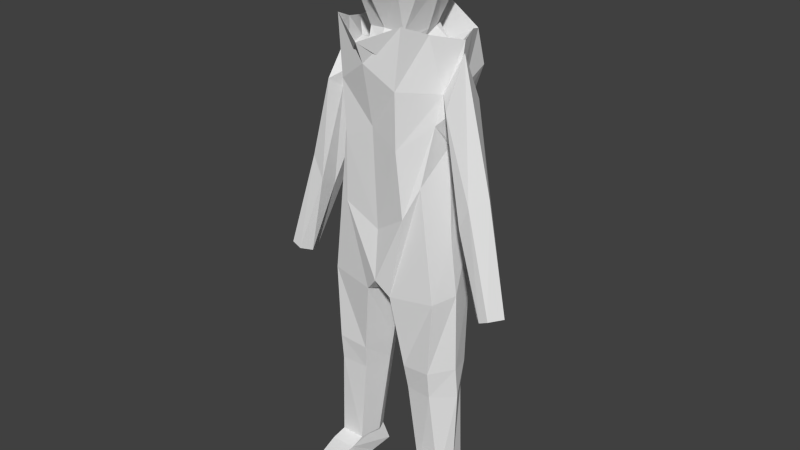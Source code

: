 # Source: knight3D.blend  (saved by Blender 2.76.0; exported with 4.5.12 LTS)
import bpy
from mathutils import Matrix  # noqa: F401  (used for matrix-valued properties, if any)

bpy.ops.wm.read_factory_settings(use_empty=True)
scene = bpy.context.scene
scene.name = 'Scene'

# ---- collections
col_collection_1 = bpy.data.collections.new('Collection 1'); scene.collection.children.link(col_collection_1)

# ---- world
world_world = bpy.data.worlds.new('World'); scene.world = world_world
world_world.color = (0.05088, 0.05088, 0.05088)
world_world.use_sun_shadow = False
world_world.sun_shadow_jitter_overblur = 0.0
world_world.cycles.sampling_method = 'MANUAL'
world_world.cycles.sample_map_resolution = 256

# ---- meshes
me_cube_001 = bpy.data.meshes.new('Cube.001')
me_cube_001.from_pydata([(0.2564, 0.8078, 2.823), (0.5007, 0.1601, 2.815), (0.3564, -0.02394, 3.388), (0.3105, -0.4402, 2.792), (0.2382, 0.8778, 3.295), (0.4056, 0.6451, 2.791), (0.5822, 0.2451, 3.368), (0.4785, -0.1807, 2.865), (0.3016, 0.136, 2.178), (0.3027, -0.5347, 3.315), (0.0, 0.1543, 3.401), (0.0, -0.544, 2.694), (0.0, 0.785, 2.819), (0.2373, -0.2262, 2.201), (0.5056, -0.2706, 3.31), (0.4897, 0.7038, 3.281), (0.0, 0.9529, 3.308), (0.0, -0.6078, 3.29), (0.5889, -0.3439, 0.4586), (0.7552, 0.4232, -0.2624), (0.0, 0.7037, 0.3854), (0.0, -0.4182, -0.2267), (0.4941, -0.3205, 1.93), (0.5313, 0.2714, 1.918), (0.0, 0.6569, 1.828), (0.0, -0.4667, 1.928), (0.429, -0.4793, 0.05189), (0.3565, 0.6511, -0.2234), (0.5633, 0.4497, 1.844), (0.3484, -0.4449, 1.875), (0.6746, 0.4711, 2.176), (0.5805, -0.2071, 2.244), (0.0, 0.9279, 2.307), (0.0, -0.7564, 2.177), (0.4511, -0.5365, 2.383), (0.5917, 0.6819, 2.118), (0.7665, -0.3291, -1.049), (0.7629, 0.4221, -1.019), (0.0, 0.6859, -1.06), (0.0, -0.4788, -0.9126), (0.2019, 0.6378, -1.15), (0.6003, 0.3351, 1.215), (0.6604, -0.179, 1.195), (0.0, -0.4908, 1.123), (0.0, 0.7826, 0.9424), (0.368, -0.5263, 0.9132), (0.3953, 0.6647, 0.8485), (0.827, -0.221, -3.689), (0.0, -0.6473, 1.91), (0.3824, -0.5573, 1.638), (0.7068, -0.09991, 1.561), (0.696, 0.3018, 1.535), (0.6189, 0.7832, 1.664), (0.0, 0.8496, 1.589), (0.7972, -0.0001254, -0.3297), (0.5854, 0.0119, 1.96), (0.3931, 0.08852, 1.92), (0.7745, 0.1957, 2.13), (0.873, 0.014, -1.022), (0.0, -0.1427, -1.136), (0.09059, 0.1081, -1.173), (0.6836, 0.06413, 0.8778), (0.9149, -0.02459, -3.632), (0.4204, 0.05381, -3.667), (0.8057, 0.05397, 1.601), (0.7176, -0.3392, -2.059), (0.394, 0.4706, -2.084), (0.8163, 0.2993, -2.113), (0.9114, -0.00972, -2.066), (0.1708, 0.07737, -2.027), (0.4049, 0.3773, -2.431), (0.9287, 0.0178, -2.489), (0.2431, 0.08568, -2.412), (0.7217, -0.3019, -2.42), (0.7812, 0.2797, -2.516), (0.1751, -0.4137, -1.111), (0.5034, -0.2174, -3.696), (0.3207, -0.3127, -2.108), (0.3575, -0.2686, -2.442), (0.8492, -0.4143, -3.756), (0.5082, -0.403, -3.758), (0.7758, -0.8602, -3.842), (0.552, -0.8577, -3.841), (0.7864, -0.9592, -3.965), (0.5368, -0.9255, -3.975), (0.8875, -0.6578, -4.044), (0.444, -0.6422, -4.044), (0.8741, 0.2692, -4.053), (0.5145, 0.2732, -4.065), (0.9265, 0.3059, -3.959), (0.4507, 0.3023, -3.978), (0.8672, 0.2152, -3.684), (0.4924, 0.2187, -3.69), (0.4845, -0.244, -4.069), (0.8633, -0.26, -4.06), (0.8754, 0.02419, -4.04), (0.5027, 0.007406, -4.053), (0.8046, 0.3153, 1.326), (0.7853, -0.118, 1.324), (0.8755, -0.2743, 1.439), (0.8314, 0.4101, 1.394), (0.7463, 0.1141, 0.8514), (0.8391, 0.1028, 2.017), (1.427, 0.01103, -1.08), (1.448, -0.3087, -1.027), (1.572, -0.3101, -0.9685), (1.528, 0.04464, -1.046), (1.335, -0.1906, -1.064), (1.675, -0.1137, -0.9799), (1.32, 0.0006168, 0.4021), (1.179, 0.2089, 0.3361), (1.061, 0.2149, 0.04134), (1.198, -0.2378, 0.3506), (1.07, -0.01157, -0.07759), (1.072, -0.2351, 0.04748), (0.0, 0.6489, 2.019), (0.0, -0.345, 2.052), (0.3552, 0.4418, 1.998), (0.2048, -0.2955, 2.086), (0.248, 0.1162, 2.058), (0.2044, 0.4055, 2.138), (0.0, 0.5885, 2.264), (0.0, -0.2708, 2.228)], [], [(0, 12, 16, 4), (0, 4, 15, 5), (1, 5, 15, 6), (1, 6, 14, 7), (1, 7, 13, 8), (2, 9, 14, 6), (2, 6, 15, 4), (2, 4, 16, 10), (2, 10, 17, 9), (3, 7, 14, 9), (3, 9, 17, 11), (46, 41, 19, 27), (61, 42, 18, 54), (57, 30, 23, 55), (45, 43, 21, 26), (35, 32, 24, 28), (34, 31, 22, 29), (33, 34, 29, 25), (30, 35, 28, 23), (55, 23, 28, 56), (42, 45, 26, 18), (44, 46, 27, 20), (59, 38, 40, 60), (27, 19, 37, 40), (20, 27, 40, 38), (54, 18, 36, 58), (71, 73, 47, 62), (51, 52, 35, 30), (41, 46, 52, 51), (49, 50, 31, 34), (64, 51, 30, 57), (43, 45, 49, 48), (45, 42, 50, 49), (61, 41, 97, 101), (52, 53, 32, 35), (46, 44, 53, 52), (48, 49, 34, 33), (50, 42, 98, 99), (50, 64, 57, 31), (19, 54, 58, 37), (22, 55, 56, 29), (31, 57, 55, 22), (41, 61, 54, 19), (37, 58, 68, 67), (40, 37, 67, 66), (58, 36, 65, 68), (60, 40, 66, 69), (67, 68, 71, 74), (66, 67, 74, 70), (68, 65, 73, 71), (69, 66, 70, 72), (18, 26, 75, 36), (26, 21, 39, 75), (73, 78, 76, 47), (78, 72, 63, 76), (39, 59, 60, 75), (75, 60, 69, 77), (36, 75, 77, 65), (77, 69, 72, 78), (65, 77, 78, 73), (47, 76, 80, 79), (79, 80, 82, 81), (72, 70, 92, 63), (81, 82, 84, 83), (85, 86, 93, 94), (81, 83, 85, 94, 79), (95, 96, 88, 87), (87, 88, 90, 89), (74, 71, 62, 91), (83, 84, 86, 85), (89, 90, 92, 91), (70, 74, 91, 92), (79, 94, 95, 87, 89, 91, 47), (80, 93, 86, 84, 82), (62, 47, 91), (76, 92, 90, 88, 96, 93, 80), (63, 92, 76), (94, 93, 96, 95), (51, 64, 102, 100), (64, 50, 99, 102), (42, 61, 101, 98), (41, 51, 100, 97), (110, 109, 108, 106), (111, 110, 106, 103), (109, 112, 105, 108), (114, 113, 107, 104), (113, 111, 103, 107), (112, 114, 104, 105), (99, 98, 114, 112), (101, 97, 111, 113), (98, 101, 113, 114), (102, 99, 112, 109), (97, 100, 110, 111), (100, 102, 109, 110), (29, 56, 119, 118), (56, 28, 117, 119), (28, 24, 115, 117), (25, 29, 118, 116), (3, 11, 122, 13), (0, 121, 12), (0, 5, 120, 121), (3, 13, 7), (1, 8, 120, 5), (118, 119, 8, 13), (119, 117, 120, 8), (117, 115, 121, 120), (116, 118, 13, 122)])
me_cube_001.use_remesh_preserve_volume = False
me_cube_001.use_remesh_preserve_attributes = False
me_cube_001.use_mirror_vertex_groups = False
me_cube_001.update()

# ---- objects
ob_cube = bpy.data.objects.new('Cube', me_cube_001)

# ---- transforms, parenting, visibility, modifiers, constraints
ob_cube.location = (0.00671, -0.2415, 0.02577)
ob_cube.lineart.crease_threshold = 0.0
_m = ob_cube.modifiers.new('Mirror', 'MIRROR')
_m.use_clip = True

# ---- collection membership
col_collection_1.objects.link(ob_cube)

# ---- scene / render settings (as saved in the file)
scene.frame_start = 1; scene.frame_end = 250; scene.frame_set(0)
scene.render.engine = 'BLENDER_EEVEE_NEXT'
scene.render.resolution_percentage = 50
scene.render.dither_intensity = 0.0
scene.cycles.use_denoising = False
scene.cycles.samples = 10
scene.cycles.sampling_pattern = 'TABULATED_SOBOL'
scene.cycles.light_sampling_threshold = 0.0
scene.cycles.use_adaptive_sampling = False
scene.cycles.use_light_tree = False
scene.cycles.blur_glossy = 0.0
scene.cycles.pixel_filter_type = 'GAUSSIAN'
scene.cycles.sample_clamp_indirect = 0.0
scene.view_settings.view_transform = 'Standard'
bpy.context.view_layer.update()

# ---- added for rendering (the .blend has no active camera and no usable light): camera, sun
cam_auto = bpy.data.cameras.new('AutoCamera')
cam_auto.lens = 50.0
cam_auto.sensor_width = 36.0
cam_auto.clip_end = 1000.0
ob_auto_camera = bpy.data.objects.new('AutoCamera', cam_auto)
scene.collection.objects.link(ob_auto_camera)
ob_auto_camera.location = (7.78549, -9.57916, 5.91502)
ob_auto_camera.rotation_euler = (1.09748, -7.21219e-08, 0.694738)
scene.camera = ob_auto_camera
light_auto_sun = bpy.data.lights.new('AutoSun', 'SUN')
light_auto_sun.energy = 3.0
light_auto_sun.angle = 0.0523599
ob_auto_sun = bpy.data.objects.new('AutoSun', light_auto_sun)
scene.collection.objects.link(ob_auto_sun)
ob_auto_sun.rotation_euler = (0.872665, 0.174533, 0.523599)
bpy.context.view_layer.update()
